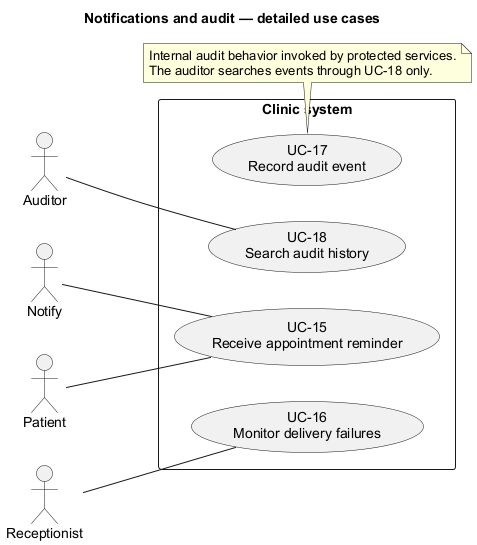

The diagram above was rendered by PlantUML. Its source (embedded in the PNG):
@startuml
skinparam shadowing false
skinparam defaultFontName Arial
title Notifications and audit — detailed use cases
left to right direction
actor Auditor
actor Notify
actor Patient
actor Receptionist
rectangle "Clinic system" {
usecase "UC-15\nReceive appointment reminder" as UC15
usecase "UC-16\nMonitor delivery failures" as UC16
usecase "UC-17\nRecord audit event" as UC17
usecase "UC-18\nSearch audit history" as UC18
}
Patient -- UC15
Notify -- UC15
Receptionist -- UC16
Auditor -- UC18
note bottom of UC17
Internal audit behavior invoked by protected services.
The auditor searches events through UC-18 only.
end note
@enduml